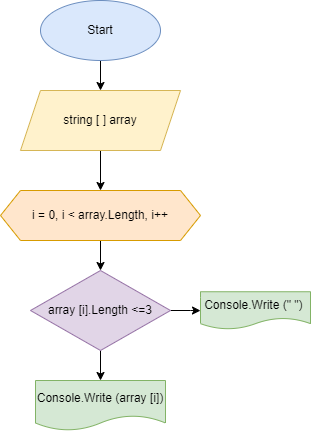

The diagram above was exported from draw.io. Its source (the exported page's mxGraphModel, read from the mxfile embedded in the PNG):
<mxGraphModel dx="990" dy="1744" grid="0" gridSize="10" guides="1" tooltips="1" connect="1" arrows="1" fold="1" page="1" pageScale="1" pageWidth="827" pageHeight="1169" background="#ffffff" math="0" shadow="0">
  <root>
    <mxCell id="0" />
    <mxCell id="1" parent="0" />
    <mxCell id="ZoFYNaqeL00_yG-Tndmr-3" value="" style="edgeStyle=orthogonalEdgeStyle;rounded=0;orthogonalLoop=1;jettySize=auto;html=1;" edge="1" parent="1" source="ZoFYNaqeL00_yG-Tndmr-1" target="ZoFYNaqeL00_yG-Tndmr-2">
      <mxGeometry relative="1" as="geometry" />
    </mxCell>
    <mxCell id="ZoFYNaqeL00_yG-Tndmr-1" value="Start" style="ellipse;whiteSpace=wrap;html=1;fillColor=#dae8fc;strokeColor=#6c8ebf;" vertex="1" parent="1">
      <mxGeometry x="340" y="-1130" width="120" height="60" as="geometry" />
    </mxCell>
    <mxCell id="ZoFYNaqeL00_yG-Tndmr-7" value="" style="edgeStyle=orthogonalEdgeStyle;rounded=0;orthogonalLoop=1;jettySize=auto;html=1;" edge="1" parent="1" source="ZoFYNaqeL00_yG-Tndmr-2" target="ZoFYNaqeL00_yG-Tndmr-6">
      <mxGeometry relative="1" as="geometry" />
    </mxCell>
    <mxCell id="ZoFYNaqeL00_yG-Tndmr-2" value="string [ ] array" style="shape=parallelogram;perimeter=parallelogramPerimeter;whiteSpace=wrap;html=1;fixedSize=1;fillColor=#fff2cc;strokeColor=#d6b656;" vertex="1" parent="1">
      <mxGeometry x="320" y="-1040" width="160" height="60" as="geometry" />
    </mxCell>
    <mxCell id="ZoFYNaqeL00_yG-Tndmr-9" value="" style="edgeStyle=orthogonalEdgeStyle;rounded=0;orthogonalLoop=1;jettySize=auto;html=1;" edge="1" parent="1" source="ZoFYNaqeL00_yG-Tndmr-6" target="ZoFYNaqeL00_yG-Tndmr-8">
      <mxGeometry relative="1" as="geometry" />
    </mxCell>
    <mxCell id="ZoFYNaqeL00_yG-Tndmr-6" value="i = 0, i &amp;lt; array.Length, i++" style="shape=hexagon;perimeter=hexagonPerimeter2;whiteSpace=wrap;html=1;fixedSize=1;fillColor=#ffe6cc;strokeColor=#d79b00;" vertex="1" parent="1">
      <mxGeometry x="300" y="-940" width="200" height="50" as="geometry" />
    </mxCell>
    <mxCell id="ZoFYNaqeL00_yG-Tndmr-11" value="" style="edgeStyle=orthogonalEdgeStyle;rounded=0;orthogonalLoop=1;jettySize=auto;html=1;" edge="1" parent="1" source="ZoFYNaqeL00_yG-Tndmr-8" target="ZoFYNaqeL00_yG-Tndmr-10">
      <mxGeometry relative="1" as="geometry" />
    </mxCell>
    <mxCell id="ZoFYNaqeL00_yG-Tndmr-13" value="" style="edgeStyle=orthogonalEdgeStyle;rounded=0;orthogonalLoop=1;jettySize=auto;html=1;" edge="1" parent="1" source="ZoFYNaqeL00_yG-Tndmr-8" target="ZoFYNaqeL00_yG-Tndmr-12">
      <mxGeometry relative="1" as="geometry" />
    </mxCell>
    <mxCell id="ZoFYNaqeL00_yG-Tndmr-8" value="array [i].Length &amp;lt;=3" style="rhombus;whiteSpace=wrap;html=1;fillColor=#e1d5e7;strokeColor=#9673a6;" vertex="1" parent="1">
      <mxGeometry x="330" y="-860" width="140" height="80" as="geometry" />
    </mxCell>
    <mxCell id="ZoFYNaqeL00_yG-Tndmr-10" value="Console.Write (array [i])" style="shape=document;whiteSpace=wrap;html=1;boundedLbl=1;fillColor=#d5e8d4;strokeColor=#82b366;" vertex="1" parent="1">
      <mxGeometry x="335" y="-750" width="130" height="50" as="geometry" />
    </mxCell>
    <mxCell id="ZoFYNaqeL00_yG-Tndmr-12" value="Console.Write (&quot; &quot;)&amp;nbsp;" style="shape=document;whiteSpace=wrap;html=1;boundedLbl=1;fillColor=#d5e8d4;strokeColor=#82b366;" vertex="1" parent="1">
      <mxGeometry x="500" y="-838.75" width="110" height="37.5" as="geometry" />
    </mxCell>
  </root>
</mxGraphModel>